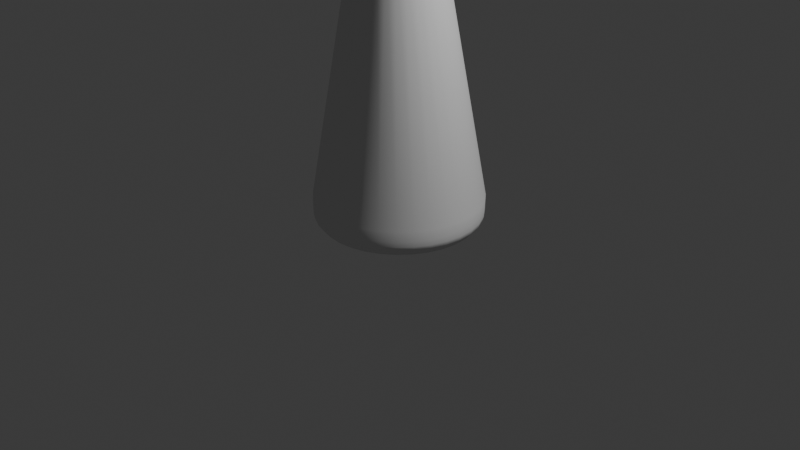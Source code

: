 # Source: roi.blend  (saved by Blender 4.3.32; exported with 4.5.12 LTS)
import bpy
from mathutils import Matrix  # noqa: F401  (used for matrix-valued properties, if any)

bpy.ops.wm.read_factory_settings(use_empty=True)
scene = bpy.context.scene
scene.name = 'Scene'

# ---- collections
col_collection = bpy.data.collections.new('Collection'); scene.collection.children.link(col_collection)

# ---- world
world_world = bpy.data.worlds.new('World'); scene.world = world_world
world_world.use_nodes = True; world_world.node_tree.nodes.clear()
_N = world_world.node_tree.nodes; _L = world_world.node_tree.links
n0 = _N.new('ShaderNodeOutputWorld'); n0.name = 'World Output'; n0.location = (300, 300)
n1 = _N.new('ShaderNodeBackground'); n1.name = 'Background'; n1.location = (10, 300)
n1.inputs[0].default_value = (0.05088, 0.05088, 0.05088, 1.0)
_L.new(n1.outputs[0], n0.inputs[0])
n0.is_active_output = True
world_world.color = (0.05088, 0.05088, 0.05088)
world_world.sun_shadow_jitter_overblur = 0.0

# ---- cameras
cam_camera = bpy.data.cameras.new('Camera')
cam_camera.clip_end = 100.0
cam_camera.ortho_scale = 7.314

# ---- lights
light_light = bpy.data.lights.new('Light', 'POINT')
light_light.energy = 1000.0
light_light.shadow_soft_size = 0.1

# ---- meshes
me_cylinder = bpy.data.meshes.new('Cylinder')
me_cylinder.from_pydata([(1.574e-10, 0.7959, -1.006), (0.1553, 0.7806, -1.006), (0.3046, 0.7353, -1.006), (0.4422, 0.6618, -1.006), (0.5628, 0.5628, -1.006), (0.6618, 0.4422, -1.006), (0.7353, 0.3046, -1.006), (0.7806, 0.1553, -1.006), (0.7959, -1.574e-09, -1.006), (0.7806, -0.1553, -1.006), (0.7353, -0.3046, -1.006), (0.6618, -0.4422, -1.006), (0.5628, -0.5628, -1.006), (0.4422, -0.6618, -1.006), (0.3046, -0.7353, -1.006), (0.1553, -0.7806, -1.006), (1.574e-10, -0.7959, -1.006), (-0.1553, -0.7806, -1.006), (-0.3046, -0.7353, -1.006), (-0.4422, -0.6618, -1.006), (-0.5628, -0.5628, -1.006), (-0.6618, -0.4422, -1.006), (-0.7353, -0.3046, -1.006), (-0.7806, -0.1553, -1.006), (-0.7959, -1.574e-09, -1.006), (-0.7806, 0.1553, -1.006), (-0.7353, 0.3046, -1.006), (-0.6618, 0.4422, -1.006), (-0.5628, 0.5628, -1.006), (-0.4422, 0.6618, -1.006), (-0.3046, 0.7353, -1.006), (-0.1553, 0.7806, -1.006), (3.308e-10, 0.8516, -0.9377), (-0.3314, 0.8, -0.7303), (-0.4811, 0.72, -0.7303), (0.1661, 0.8352, -0.9377), (-0.6123, 0.6123, -0.7303), (0.3259, 0.7868, -0.9377), (-0.72, 0.4811, -0.7303), (0.4731, 0.7081, -0.9377), (-0.8, 0.3314, -0.7303), (0.6022, 0.6022, -0.9377), (-0.8493, 0.1689, -0.7303), (0.7081, 0.4731, -0.9377), (-0.866, -5.851e-10, -0.7303), (0.7868, 0.3259, -0.9377), (-0.8493, -0.1689, -0.7303), (0.8352, 0.1661, -0.9377), (-0.8, -0.3314, -0.7303), (0.8516, -1.361e-09, -0.9377), (-0.72, -0.4811, -0.7303), (0.8352, -0.1661, -0.9377), (-0.6123, -0.6123, -0.7303), (0.7868, -0.3259, -0.9377), (-0.4811, -0.72, -0.7303), (0.7081, -0.4731, -0.9377), (-0.3314, -0.8, -0.7303), (0.6022, -0.6022, -0.9377), (-0.1689, -0.8493, -0.7303), (0.4731, -0.7081, -0.9377), (1.106e-09, -0.866, -0.7303), (0.3259, -0.7868, -0.9377), (0.1689, -0.8493, -0.7303), (0.1661, -0.8352, -0.9377), (0.3314, -0.8, -0.7303), (3.308e-10, -0.8516, -0.9377), (0.4811, -0.72, -0.7303), (-0.1661, -0.8352, -0.9377), (0.6123, -0.6123, -0.7303), (-0.3259, -0.7868, -0.9377), (0.72, -0.4811, -0.7303), (-0.4731, -0.7081, -0.9377), (0.8, -0.3314, -0.7303), (-0.6022, -0.6022, -0.9377), (0.8493, -0.1689, -0.7303), (-0.7081, -0.4731, -0.9377), (0.866, -5.851e-10, -0.7303), (-0.7868, -0.3259, -0.9377), (0.8493, 0.1689, -0.7303), (-0.8352, -0.1661, -0.9377), (0.8, 0.3314, -0.7303), (-0.8516, -1.361e-09, -0.9377), (0.72, 0.4811, -0.7303), (-0.8352, 0.1661, -0.9377), (0.6123, 0.6123, -0.7303), (-0.7868, 0.3259, -0.9377), (0.4811, 0.72, -0.7303), (-0.7081, 0.4731, -0.9377), (0.3314, 0.8, -0.7303), (-0.6022, 0.6022, -0.9377), (0.1689, 0.8493, -0.7303), (-0.4731, 0.7081, -0.9377), (1.106e-09, 0.866, -0.7303), (-0.3259, 0.7868, -0.9377), (-0.1689, 0.8493, -0.7303), (-0.1661, 0.8352, -0.9377), (4.457e-10, 0.8626, -0.8926), (5.826e-10, 0.8635, -0.8387), (0.1685, 0.8469, -0.8387), (0.1683, 0.846, -0.8926), (0.3304, 0.7977, -0.8387), (0.3301, 0.7969, -0.8926), (0.4797, 0.7179, -0.8387), (0.4792, 0.7172, -0.8926), (0.6106, 0.6106, -0.8387), (0.61, 0.61, -0.8926), (0.7179, 0.4797, -0.8387), (0.7172, 0.4792, -0.8926), (0.7977, 0.3304, -0.8387), (0.7969, 0.3301, -0.8926), (0.8469, 0.1685, -0.8387), (0.846, 0.1683, -0.8926), (0.8635, -1.051e-09, -0.8387), (0.8626, -1.219e-09, -0.8926), (0.8469, -0.1685, -0.8387), (0.846, -0.1683, -0.8926), (0.7977, -0.3304, -0.8387), (0.7969, -0.3301, -0.8926), (0.7179, -0.4797, -0.8387), (0.7172, -0.4792, -0.8926), (0.6106, -0.6106, -0.8387), (0.61, -0.61, -0.8926), (0.4797, -0.7179, -0.8387), (0.4792, -0.7172, -0.8926), (0.3304, -0.7977, -0.8387), (0.3301, -0.7969, -0.8926), (0.1685, -0.8469, -0.8387), (0.1683, -0.846, -0.8926), (5.826e-10, -0.8635, -0.8387), (4.457e-10, -0.8626, -0.8926), (-0.1685, -0.8469, -0.8387), (-0.1683, -0.846, -0.8926), (-0.3304, -0.7977, -0.8387), (-0.3301, -0.7969, -0.8926), (-0.4797, -0.7179, -0.8387), (-0.4792, -0.7172, -0.8926), (-0.6106, -0.6106, -0.8387), (-0.61, -0.61, -0.8926), (-0.7179, -0.4797, -0.8387), (-0.7172, -0.4792, -0.8926), (-0.7977, -0.3304, -0.8387), (-0.7969, -0.3301, -0.8926), (-0.8469, -0.1685, -0.8387), (-0.846, -0.1683, -0.8926), (-0.8635, -1.051e-09, -0.8387), (-0.8626, -1.219e-09, -0.8926), (-0.8469, 0.1685, -0.8387), (-0.846, 0.1683, -0.8926), (-0.7977, 0.3304, -0.8387), (-0.7969, 0.3301, -0.8926), (-0.7179, 0.4797, -0.8387), (-0.7172, 0.4792, -0.8926), (-0.6106, 0.6106, -0.8387), (-0.61, 0.61, -0.8926), (-0.4797, 0.7179, -0.8387), (-0.4792, 0.7172, -0.8926), (-0.3304, 0.7977, -0.8387), (-0.3301, 0.7969, -0.8926), (-0.1685, 0.8469, -0.8387), (-0.1683, 0.846, -0.8926), (0.1151, 0.5505, 2.218), (-1.793e-08, 0.5618, 2.218), (0.2258, 0.5169, 2.218), (0.3279, 0.4623, 2.218), (0.4173, 0.3889, 2.218), (0.4907, 0.2995, 2.218), (0.5452, 0.1975, 2.218), (0.5788, 0.08678, 2.218), (0.5901, -0.02835, 2.218), (0.5788, -0.1435, 2.218), (0.5452, -0.2542, 2.218), (0.4907, -0.3562, 2.218), (0.4173, -0.4456, 2.218), (0.3279, -0.519, 2.218), (0.2258, -0.5736, 2.218), (0.1151, -0.6072, 2.218), (-1.793e-08, -0.6185, 2.218), (-0.1151, -0.6072, 2.218), (-0.2258, -0.5736, 2.218), (-0.3279, -0.519, 2.218), (-0.4173, -0.4456, 2.218), (-0.4907, -0.3562, 2.218), (-0.5452, -0.2542, 2.218), (-0.5788, -0.1435, 2.218), (-0.5901, -0.02835, 2.218), (-0.5788, 0.08678, 2.218), (-0.5452, 0.1975, 2.218), (-0.4907, 0.2995, 2.218), (-0.4173, 0.3889, 2.218), (-0.3279, 0.4623, 2.218), (-0.2258, 0.5169, 2.218), (-0.1151, 0.5505, 2.218), (0.1061, 0.5049, 2.103), (0.09183, 0.4333, 1.989), (-5.238e-09, 0.4424, 1.989), (-1.117e-08, 0.5154, 2.103), (0.2081, 0.474, 2.103), (0.1801, 0.4065, 1.989), (0.3021, 0.4237, 2.103), (0.2615, 0.363, 1.989), (0.3845, 0.3561, 2.103), (0.3328, 0.3045, 1.989), (0.4521, 0.2737, 2.103), (0.3914, 0.2332, 1.989), (0.5023, 0.1797, 2.103), (0.4349, 0.1518, 1.989), (0.5333, 0.07772, 2.103), (0.4617, 0.06348, 1.989), (0.5437, -0.02835, 2.103), (0.4707, -0.02835, 1.989), (0.5333, -0.1344, 2.103), (0.4617, -0.1202, 1.989), (0.5023, -0.2364, 2.103), (0.4349, -0.2085, 1.989), (0.4521, -0.3304, 2.103), (0.3914, -0.2899, 1.989), (0.3845, -0.4128, 2.103), (0.3328, -0.3612, 1.989), (0.3021, -0.4804, 2.103), (0.2615, -0.4197, 1.989), (0.2081, -0.5307, 2.103), (0.1801, -0.4632, 1.989), (0.1061, -0.5616, 2.103), (0.09183, -0.49, 1.989), (-1.117e-08, -0.5721, 2.103), (-5.238e-09, -0.4991, 1.989), (-0.1061, -0.5616, 2.103), (-0.09183, -0.49, 1.989), (-0.2081, -0.5307, 2.103), (-0.1801, -0.4632, 1.989), (-0.3021, -0.4804, 2.103), (-0.2615, -0.4197, 1.989), (-0.3845, -0.4128, 2.103), (-0.3328, -0.3612, 1.989), (-0.4521, -0.3304, 2.103), (-0.3914, -0.2899, 1.989), (-0.5023, -0.2364, 2.103), (-0.4349, -0.2085, 1.989), (-0.5333, -0.1344, 2.103), (-0.4617, -0.1202, 1.989), (-0.5437, -0.02835, 2.103), (-0.4707, -0.02835, 1.989), (-0.5333, 0.07772, 2.103), (-0.4617, 0.06348, 1.989), (-0.5023, 0.1797, 2.103), (-0.4349, 0.1518, 1.989), (-0.4521, 0.2737, 2.103), (-0.3914, 0.2332, 1.989), (-0.3845, 0.3561, 2.103), (-0.3328, 0.3045, 1.989), (-0.3021, 0.4237, 2.103), (-0.2615, 0.363, 1.989), (-0.2081, 0.474, 2.103), (-0.1801, 0.4065, 1.989), (-0.1061, 0.5049, 2.103), (-0.09183, 0.4333, 1.989), (-1.919e-09, 0.3802, 1.88), (-3.143e-09, 0.3975, 1.942), (0.08307, 0.3893, 1.942), (0.07962, 0.3724, 1.88), (0.1629, 0.365, 1.942), (0.1562, 0.3492, 1.88), (0.2366, 0.3257, 1.942), (0.2267, 0.3115, 1.88), (0.3011, 0.2727, 1.942), (0.2886, 0.2607, 1.88), (0.354, 0.2082, 1.942), (0.3394, 0.1989, 1.88), (0.3934, 0.1346, 1.942), (0.3771, 0.1283, 1.88), (0.4176, 0.05472, 1.942), (0.4003, 0.05173, 1.88), (0.4258, -0.02835, 1.942), (0.4081, -0.02789, 1.88), (0.4176, -0.1114, 1.942), (0.4003, -0.1075, 1.88), (0.3934, -0.1913, 1.942), (0.3771, -0.1841, 1.88), (0.354, -0.2649, 1.942), (0.3394, -0.2546, 1.88), (0.3011, -0.3294, 1.942), (0.2886, -0.3165, 1.88), (0.2366, -0.3824, 1.942), (0.2268, -0.3673, 1.88), (0.1629, -0.4217, 1.942), (0.1562, -0.405, 1.88), (0.08307, -0.446, 1.942), (0.07963, -0.4282, 1.88), (-3.143e-09, -0.4542, 1.942), (-1.919e-09, -0.436, 1.88), (-0.08307, -0.446, 1.942), (-0.07963, -0.4282, 1.88), (-0.1629, -0.4217, 1.942), (-0.1562, -0.405, 1.88), (-0.2366, -0.3824, 1.942), (-0.2268, -0.3673, 1.88), (-0.3011, -0.3294, 1.942), (-0.2886, -0.3165, 1.88), (-0.354, -0.2649, 1.942), (-0.3394, -0.2546, 1.88), (-0.3934, -0.1913, 1.942), (-0.3771, -0.1841, 1.88), (-0.4176, -0.1114, 1.942), (-0.4003, -0.1075, 1.88), (-0.4258, -0.02835, 1.942), (-0.4081, -0.02789, 1.88), (-0.4176, 0.05472, 1.942), (-0.4003, 0.05173, 1.88), (-0.3934, 0.1346, 1.942), (-0.3771, 0.1283, 1.88), (-0.354, 0.2082, 1.942), (-0.3394, 0.1989, 1.88), (-0.3011, 0.2727, 1.942), (-0.2886, 0.2607, 1.88), (-0.2366, 0.3257, 1.942), (-0.2267, 0.3115, 1.88), (-0.1629, 0.365, 1.942), (-0.1562, 0.3492, 1.88), (-0.08307, 0.3893, 1.942), (-0.07962, 0.3724, 1.88), (0.09272, 0.4378, 2.779), (-4.481e-08, 0.4469, 2.779), (0.1819, 0.4108, 2.779), (0.2641, 0.3668, 2.779), (0.3361, 0.3077, 2.779), (0.3952, 0.2357, 2.779), (0.4391, 0.1535, 2.779), (0.4662, 0.06437, 2.779), (0.4753, -0.02835, 2.779), (0.4662, -0.1211, 2.779), (0.4391, -0.2102, 2.779), (0.3952, -0.2924, 2.779), (0.3361, -0.3644, 2.779), (0.2641, -0.4235, 2.779), (0.1819, -0.4675, 2.779), (0.09272, -0.4945, 2.779), (-4.481e-08, -0.5036, 2.779), (-0.09272, -0.4945, 2.779), (-0.1819, -0.4675, 2.779), (-0.2641, -0.4235, 2.779), (-0.3361, -0.3644, 2.779), (-0.3952, -0.2924, 2.779), (-0.4391, -0.2102, 2.779), (-0.4662, -0.1211, 2.779), (-0.4753, -0.02835, 2.779), (-0.4662, 0.06437, 2.779), (-0.4391, 0.1535, 2.779), (-0.3952, 0.2357, 2.779), (-0.3361, 0.3077, 2.779), (-0.2641, 0.3668, 2.779), (-0.1819, 0.4108, 2.779), (-0.09272, 0.4378, 2.779), (0.1067, 0.5083, 2.666), (0.1151, 0.5505, 2.519), (-3.851e-08, 0.5618, 2.519), (-4.43e-08, 0.5188, 2.666), (0.2094, 0.4771, 2.666), (0.2258, 0.5169, 2.519), (0.304, 0.4266, 2.666), (0.3279, 0.4623, 2.519), (0.3869, 0.3585, 2.666), (0.4173, 0.3889, 2.519), (0.4549, 0.2756, 2.666), (0.4907, 0.2995, 2.519), (0.5055, 0.181, 2.666), (0.5452, 0.1975, 2.519), (0.5366, 0.07839, 2.666), (0.5788, 0.08678, 2.519), (0.5471, -0.02835, 2.666), (0.5901, -0.02835, 2.519), (0.5366, -0.1351, 2.666), (0.5788, -0.1435, 2.519), (0.5055, -0.2377, 2.666), (0.5452, -0.2542, 2.519), (0.4549, -0.3323, 2.666), (0.4907, -0.3562, 2.519), (0.3869, -0.4152, 2.666), (0.4173, -0.4456, 2.519), (0.304, -0.4833, 2.666), (0.3279, -0.519, 2.519), (0.2094, -0.5338, 2.666), (0.2258, -0.5736, 2.519), (0.1067, -0.565, 2.666), (0.1151, -0.6072, 2.519), (-4.43e-08, -0.5755, 2.666), (-3.851e-08, -0.6185, 2.519), (-0.1067, -0.565, 2.666), (-0.1151, -0.6072, 2.519), (-0.2094, -0.5338, 2.666), (-0.2258, -0.5736, 2.519), (-0.304, -0.4833, 2.666), (-0.3279, -0.519, 2.519), (-0.3869, -0.4152, 2.666), (-0.4173, -0.4456, 2.519), (-0.4549, -0.3323, 2.666), (-0.4907, -0.3562, 2.519), (-0.5055, -0.2377, 2.666), (-0.5452, -0.2542, 2.519), (-0.5366, -0.1351, 2.666), (-0.5788, -0.1435, 2.519), (-0.5471, -0.02835, 2.666), (-0.5901, -0.02835, 2.519), (-0.5366, 0.07839, 2.666), (-0.5788, 0.08678, 2.519), (-0.5055, 0.181, 2.666), (-0.5452, 0.1975, 2.519), (-0.4549, 0.2756, 2.666), (-0.4907, 0.2995, 2.519), (-0.3869, 0.3585, 2.666), (-0.4173, 0.3889, 2.519), (-0.304, 0.4266, 2.666), (-0.3279, 0.4623, 2.519), (-0.2094, 0.4771, 2.666), (-0.2258, 0.5169, 2.519), (-0.1067, 0.5083, 2.666), (-0.1151, 0.5505, 2.519), (0.07444, 0.3459, 2.859), (-9.875e-08, 0.3532, 2.859), (0.146, 0.3242, 2.859), (0.212, 0.2889, 2.859), (0.2698, 0.2415, 2.859), (0.3173, 0.1836, 2.859), (0.3525, 0.1177, 2.859), (0.3742, 0.04609, 2.859), (0.3816, -0.02835, 2.859), (0.3742, -0.1028, 2.859), (0.3525, -0.1744, 2.859), (0.3173, -0.2403, 2.859), (0.2698, -0.2982, 2.859), (0.212, -0.3456, 2.859), (0.146, -0.3809, 2.859), (0.07444, -0.4026, 2.859), (-9.875e-08, -0.4099, 2.859), (-0.07444, -0.4026, 2.859), (-0.146, -0.3809, 2.859), (-0.212, -0.3456, 2.859), (-0.2698, -0.2982, 2.859), (-0.3173, -0.2403, 2.859), (-0.3525, -0.1744, 2.859), (-0.3742, -0.1028, 2.859), (-0.3816, -0.02835, 2.859), (-0.3742, 0.04609, 2.859), (-0.3525, 0.1177, 2.859), (-0.3173, 0.1836, 2.859), (-0.2698, 0.2415, 2.859), (-0.212, 0.2889, 2.859), (-0.146, 0.3242, 2.859), (-0.07444, 0.3459, 2.859), (0.09272, 0.4378, 3.098), (-9.875e-08, 0.4469, 2.832), (0.1819, 0.4108, 2.832), (0.2641, 0.3668, 3.098), (0.3361, 0.3077, 2.832), (0.3952, 0.2357, 3.098), (0.4391, 0.1535, 2.832), (0.4662, 0.06437, 3.098), (0.4753, -0.02835, 2.832), (0.4662, -0.1211, 3.098), (0.4391, -0.2102, 2.832), (0.3952, -0.2924, 3.098), (0.3361, -0.3644, 2.832), (0.2641, -0.4235, 3.098), (0.1819, -0.4675, 2.832), (0.09272, -0.4945, 3.098), (-9.875e-08, -0.5036, 2.832), (-0.09272, -0.4945, 3.098), (-0.1819, -0.4675, 2.832), (-0.2641, -0.4235, 3.098), (-0.3361, -0.3644, 2.832), (-0.3952, -0.2924, 3.098), (-0.4391, -0.2102, 2.832), (-0.4662, -0.1211, 3.098), (-0.4753, -0.02835, 2.832), (-0.4662, 0.06437, 3.098), (-0.4391, 0.1535, 2.832), (-0.3952, 0.2357, 3.098), (-0.3361, 0.3077, 2.832), (-0.2641, 0.3668, 3.098), (-0.1819, 0.4108, 2.832), (-0.09272, 0.4378, 3.098)], [], [(99, 101, 37, 35), (39, 41, 4, 3), (41, 43, 5, 4), (43, 45, 6, 5), (45, 47, 7, 6), (47, 49, 8, 7), (49, 51, 9, 8), (51, 53, 10, 9), (53, 55, 11, 10), (55, 57, 12, 11), (57, 59, 13, 12), (59, 61, 14, 13), (61, 63, 15, 14), (63, 65, 16, 15), (65, 67, 17, 16), (67, 69, 18, 17), (69, 71, 19, 18), (71, 73, 20, 19), (73, 75, 21, 20), (75, 77, 22, 21), (77, 79, 23, 22), (79, 81, 24, 23), (81, 83, 25, 24), (83, 85, 26, 25), (85, 87, 27, 26), (87, 89, 28, 27), (89, 91, 29, 28), (91, 93, 30, 29), (93, 95, 31, 30), (37, 39, 3, 2), (35, 37, 2, 1), (257, 318, 255, 194), (101, 103, 39, 37), (103, 105, 41, 39), (105, 107, 43, 41), (107, 109, 45, 43), (109, 111, 47, 45), (111, 113, 49, 47), (113, 115, 51, 49), (115, 117, 53, 51), (117, 119, 55, 53), (119, 121, 57, 55), (121, 123, 59, 57), (123, 125, 61, 59), (125, 127, 63, 61), (127, 129, 65, 63), (129, 131, 67, 65), (131, 133, 69, 67), (133, 135, 71, 69), (135, 137, 73, 71), (137, 139, 75, 73), (139, 141, 77, 75), (141, 143, 79, 77), (143, 145, 81, 79), (145, 147, 83, 81), (147, 149, 85, 83), (149, 151, 87, 85), (151, 153, 89, 87), (153, 155, 91, 89), (155, 157, 93, 91), (157, 159, 95, 93), (156, 33, 94, 158), (32, 35, 1, 0), (0, 1, 2, 3, 4, 5, 6, 7, 8, 9, 10, 11, 12, 13, 14, 15, 16, 17, 18, 19, 20, 21, 22, 23, 24, 25, 26, 27, 28, 29, 30, 31), (260, 258, 193, 197), (262, 260, 197, 199), (264, 262, 199, 201), (266, 264, 201, 203), (268, 266, 203, 205), (270, 268, 205, 207), (272, 270, 207, 209), (274, 272, 209, 211), (276, 274, 211, 213), (278, 276, 213, 215), (280, 278, 215, 217), (282, 280, 217, 219), (284, 282, 219, 221), (286, 284, 221, 223), (288, 286, 223, 225), (290, 288, 225, 227), (292, 290, 227, 229), (294, 292, 229, 231), (296, 294, 231, 233), (298, 296, 233, 235), (300, 298, 235, 237), (302, 300, 237, 239), (304, 302, 239, 241), (306, 304, 241, 243), (308, 306, 243, 245), (310, 308, 245, 247), (312, 310, 247, 249), (314, 312, 249, 251), (316, 314, 251, 253), (318, 316, 253, 255), (96, 99, 35, 32), (95, 32, 0, 31), (97, 98, 99, 96), (98, 100, 101, 99), (100, 102, 103, 101), (102, 104, 105, 103), (104, 106, 107, 105), (106, 108, 109, 107), (108, 110, 111, 109), (110, 112, 113, 111), (112, 114, 115, 113), (114, 116, 117, 115), (116, 118, 119, 117), (118, 120, 121, 119), (120, 122, 123, 121), (122, 124, 125, 123), (124, 126, 127, 125), (126, 128, 129, 127), (128, 130, 131, 129), (130, 132, 133, 131), (132, 134, 135, 133), (134, 136, 137, 135), (136, 138, 139, 137), (138, 140, 141, 139), (140, 142, 143, 141), (142, 144, 145, 143), (144, 146, 147, 145), (146, 148, 149, 147), (148, 150, 151, 149), (150, 152, 153, 151), (152, 154, 155, 153), (154, 156, 157, 155), (156, 158, 159, 157), (158, 97, 96, 159), (159, 96, 32, 95), (154, 34, 33, 156), (152, 36, 34, 154), (150, 38, 36, 152), (148, 40, 38, 150), (146, 42, 40, 148), (144, 44, 42, 146), (142, 46, 44, 144), (140, 48, 46, 142), (138, 50, 48, 140), (136, 52, 50, 138), (134, 54, 52, 136), (132, 56, 54, 134), (130, 58, 56, 132), (128, 60, 58, 130), (126, 62, 60, 128), (124, 64, 62, 126), (122, 66, 64, 124), (120, 68, 66, 122), (118, 70, 68, 120), (116, 72, 70, 118), (114, 74, 72, 116), (112, 76, 74, 114), (110, 78, 76, 112), (108, 80, 78, 110), (106, 82, 80, 108), (104, 84, 82, 106), (102, 86, 84, 104), (100, 88, 86, 102), (98, 90, 88, 100), (158, 94, 92, 97), (97, 92, 90, 98), (390, 388, 338, 339), (364, 362, 325, 326), (392, 390, 339, 340), (366, 364, 326, 327), (360, 358, 323, 324), (394, 392, 340, 341), (368, 366, 327, 328), (396, 394, 341, 342), (370, 368, 328, 329), (398, 396, 342, 343), (372, 370, 329, 330), (400, 398, 343, 344), (374, 372, 330, 331), (402, 400, 344, 345), (376, 374, 331, 332), (404, 402, 345, 346), (378, 376, 332, 333), (406, 404, 346, 347), (380, 378, 333, 334), (408, 406, 347, 348), (382, 380, 334, 335), (410, 408, 348, 349), (384, 382, 335, 336), (160, 161, 354, 353), (412, 410, 349, 350), (386, 384, 336, 337), (195, 254, 191, 161), (414, 412, 350, 351), (388, 386, 337, 338), (362, 360, 324, 325), (92, 256, 259, 90), (200, 198, 163, 164), (254, 252, 190, 191), (228, 226, 177, 178), (202, 200, 164, 165), (230, 228, 178, 179), (204, 202, 165, 166), (198, 196, 162, 163), (232, 230, 179, 180), (206, 204, 166, 167), (234, 232, 180, 181), (208, 206, 167, 168), (236, 234, 181, 182), (210, 208, 168, 169), (238, 236, 182, 183), (212, 210, 169, 170), (240, 238, 183, 184), (214, 212, 170, 171), (242, 240, 184, 185), (216, 214, 171, 172), (244, 242, 185, 186), (218, 216, 172, 173), (246, 244, 186, 187), (220, 218, 173, 174), (248, 246, 187, 188), (222, 220, 174, 175), (358, 356, 322, 323), (250, 248, 188, 189), (224, 222, 175, 176), (252, 250, 189, 190), (226, 224, 176, 177), (90, 259, 261, 88), (192, 195, 161, 160), (88, 261, 263, 86), (86, 263, 265, 84), (84, 265, 267, 82), (82, 267, 269, 80), (80, 269, 271, 78), (78, 271, 273, 76), (76, 273, 275, 74), (74, 275, 277, 72), (72, 277, 279, 70), (70, 279, 281, 68), (68, 281, 283, 66), (66, 283, 285, 64), (64, 285, 287, 62), (62, 287, 289, 60), (60, 289, 291, 58), (58, 291, 293, 56), (56, 293, 295, 54), (54, 295, 297, 52), (52, 297, 299, 50), (50, 299, 301, 48), (48, 301, 303, 46), (46, 303, 305, 44), (44, 305, 307, 42), (42, 307, 309, 40), (40, 309, 311, 38), (38, 311, 313, 36), (36, 313, 315, 34), (34, 315, 317, 33), (33, 317, 319, 94), (94, 319, 256, 92), (356, 352, 320, 322), (193, 194, 195, 192), (197, 193, 192, 196), (199, 197, 196, 198), (201, 199, 198, 200), (203, 201, 200, 202), (205, 203, 202, 204), (207, 205, 204, 206), (209, 207, 206, 208), (211, 209, 208, 210), (213, 211, 210, 212), (215, 213, 212, 214), (217, 215, 214, 216), (219, 217, 216, 218), (221, 219, 218, 220), (223, 221, 220, 222), (225, 223, 222, 224), (227, 225, 224, 226), (229, 227, 226, 228), (231, 229, 228, 230), (233, 231, 230, 232), (235, 233, 232, 234), (237, 235, 234, 236), (239, 237, 236, 238), (241, 239, 238, 240), (243, 241, 240, 242), (245, 243, 242, 244), (247, 245, 244, 246), (249, 247, 246, 248), (251, 249, 248, 250), (253, 251, 250, 252), (255, 253, 252, 254), (194, 255, 254, 195), (196, 192, 160, 162), (259, 256, 257, 258), (261, 259, 258, 260), (263, 261, 260, 262), (265, 263, 262, 264), (267, 265, 264, 266), (269, 267, 266, 268), (271, 269, 268, 270), (273, 271, 270, 272), (275, 273, 272, 274), (277, 275, 274, 276), (279, 277, 276, 278), (281, 279, 278, 280), (283, 281, 280, 282), (285, 283, 282, 284), (287, 285, 284, 286), (289, 287, 286, 288), (291, 289, 288, 290), (293, 291, 290, 292), (295, 293, 292, 294), (297, 295, 294, 296), (299, 297, 296, 298), (301, 299, 298, 300), (303, 301, 300, 302), (305, 303, 302, 304), (307, 305, 304, 306), (309, 307, 306, 308), (311, 309, 308, 310), (313, 311, 310, 312), (315, 313, 312, 314), (317, 315, 314, 316), (319, 317, 316, 318), (256, 319, 318, 257), (258, 257, 194, 193), (162, 160, 353, 357), (188, 187, 407, 409), (175, 174, 381, 383), (355, 414, 351, 321), (189, 188, 409, 411), (176, 175, 383, 385), (163, 162, 357, 359), (190, 189, 411, 413), (177, 176, 385, 387), (164, 163, 359, 361), (191, 190, 413, 415), (178, 177, 387, 389), (165, 164, 361, 363), (161, 191, 415, 354), (179, 178, 389, 391), (166, 165, 363, 365), (180, 179, 391, 393), (167, 166, 365, 367), (181, 180, 393, 395), (168, 167, 367, 369), (182, 181, 395, 397), (169, 168, 369, 371), (183, 182, 397, 399), (170, 169, 371, 373), (184, 183, 399, 401), (171, 170, 373, 375), (185, 184, 401, 403), (172, 171, 375, 377), (186, 185, 403, 405), (173, 172, 377, 379), (187, 186, 405, 407), (174, 173, 379, 381), (353, 354, 355, 352), (357, 353, 352, 356), (359, 357, 356, 358), (361, 359, 358, 360), (363, 361, 360, 362), (365, 363, 362, 364), (367, 365, 364, 366), (369, 367, 366, 368), (371, 369, 368, 370), (373, 371, 370, 372), (375, 373, 372, 374), (377, 375, 374, 376), (379, 377, 376, 378), (381, 379, 378, 380), (383, 381, 380, 382), (385, 383, 382, 384), (387, 385, 384, 386), (389, 387, 386, 388), (391, 389, 388, 390), (393, 391, 390, 392), (395, 393, 392, 394), (397, 395, 394, 396), (399, 397, 396, 398), (401, 399, 398, 400), (403, 401, 400, 402), (405, 403, 402, 404), (407, 405, 404, 406), (409, 407, 406, 408), (411, 409, 408, 410), (413, 411, 410, 412), (415, 413, 412, 414), (354, 415, 414, 355), (352, 355, 321, 320), (343, 342, 470, 471), (416, 417, 447, 446, 445, 444, 443, 442, 441, 440, 439, 438, 437, 436, 435, 434, 433, 432, 431, 430, 429, 428, 427, 426, 425, 424, 423, 422, 421, 420, 419, 418), (330, 329, 457, 458), (344, 343, 471, 472), (331, 330, 458, 459), (345, 344, 472, 473), (332, 331, 459, 460), (346, 345, 473, 474), (333, 332, 460, 461), (347, 346, 474, 475), (334, 333, 461, 462), (320, 321, 449, 448), (348, 347, 475, 476), (335, 334, 462, 463), (322, 320, 448, 450), (349, 348, 476, 477), (336, 335, 463, 464), (323, 322, 450, 451), (350, 349, 477, 478), (337, 336, 464, 465), (324, 323, 451, 452), (351, 350, 478, 479), (338, 337, 465, 466), (325, 324, 452, 453), (321, 351, 479, 449), (339, 338, 466, 467), (326, 325, 453, 454), (340, 339, 467, 468), (327, 326, 454, 455), (341, 340, 468, 469), (328, 327, 455, 456), (342, 341, 469, 470), (329, 328, 456, 457), (417, 416, 448, 449), (416, 418, 450, 448), (418, 419, 451, 450), (419, 420, 452, 451), (420, 421, 453, 452), (421, 422, 454, 453), (422, 423, 455, 454), (423, 424, 456, 455), (424, 425, 457, 456), (425, 426, 458, 457), (426, 427, 459, 458), (427, 428, 460, 459), (428, 429, 461, 460), (429, 430, 462, 461), (430, 431, 463, 462), (431, 432, 464, 463), (432, 433, 465, 464), (433, 434, 466, 465), (434, 435, 467, 466), (435, 436, 468, 467), (436, 437, 469, 468), (437, 438, 470, 469), (438, 439, 471, 470), (439, 440, 472, 471), (440, 441, 473, 472), (441, 442, 474, 473), (442, 443, 475, 474), (443, 444, 476, 475), (444, 445, 477, 476), (445, 446, 478, 477), (446, 447, 479, 478), (447, 417, 449, 479)])
me_cylinder.polygons.foreach_set('use_smooth', [True] * 450)
_uv = me_cylinder.uv_layers.new(name='UVMap')
_uv.uv.foreach_set('vector', [0.7968, 0.482, 0.84, 0.4689, 0.8381, 0.4638, 0.7955, 0.4767, 0.8788, 0.4421, 0.9132, 0.4138, 0.9003, 0.4003, 0.8681, 0.4268, 0.9138, 0.4132, 0.9421, 0.3788, 0.9268, 0.3681, 0.9003, 0.4003, 0.9425, 0.3782, 0.9635, 0.3388, 0.9464, 0.3313, 0.9268, 0.3681, 0.9638, 0.3381, 0.9767, 0.2955, 0.9585, 0.2915, 0.9464, 0.3313, 0.9769, 0.2947, 0.9812, 0.2504, 0.9626, 0.25, 0.9585, 0.2915, 0.9812, 0.2496, 0.9769, 0.2053, 0.9585, 0.2085, 0.9626, 0.25, 0.9767, 0.2045, 0.9638, 0.1619, 0.9464, 0.1687, 0.9585, 0.2085, 0.9635, 0.1612, 0.9425, 0.1218, 0.9268, 0.1319, 0.9464, 0.1687, 0.9421, 0.1212, 0.9138, 0.08676, 0.9003, 0.09969, 0.9268, 0.1319, 0.9132, 0.08623, 0.8788, 0.05794, 0.8681, 0.07325, 0.9003, 0.09969, 0.8782, 0.05753, 0.8388, 0.03651, 0.8313, 0.0536, 0.8681, 0.07325, 0.8381, 0.03622, 0.7955, 0.02328, 0.7915, 0.04151, 0.8313, 0.0536, 0.7947, 0.02314, 0.7504, 0.01877, 0.75, 0.03742, 0.7915, 0.04151, 0.7496, 0.01877, 0.7053, 0.02314, 0.7085, 0.04151, 0.75, 0.03742, 0.7045, 0.02328, 0.6619, 0.03622, 0.6687, 0.0536, 0.7085, 0.04151, 0.6612, 0.03651, 0.6218, 0.05753, 0.6319, 0.07325, 0.6687, 0.0536, 0.6212, 0.05794, 0.5868, 0.08623, 0.5997, 0.09969, 0.6319, 0.07325, 0.5862, 0.08676, 0.5579, 0.1212, 0.5732, 0.1319, 0.5997, 0.09969, 0.5575, 0.1218, 0.5365, 0.1612, 0.5536, 0.1687, 0.5732, 0.1319, 0.5362, 0.1619, 0.5233, 0.2045, 0.5415, 0.2085, 0.5536, 0.1687, 0.5231, 0.2053, 0.5188, 0.2496, 0.5374, 0.25, 0.5415, 0.2085, 0.5188, 0.2504, 0.5231, 0.2947, 0.5415, 0.2915, 0.5374, 0.25, 0.5233, 0.2955, 0.5362, 0.3381, 0.5536, 0.3313, 0.5415, 0.2915, 0.5365, 0.3388, 0.5575, 0.3782, 0.5732, 0.3681, 0.5536, 0.3313, 0.5579, 0.3788, 0.5862, 0.4132, 0.5997, 0.4003, 0.5732, 0.3681, 0.5868, 0.4138, 0.6212, 0.4421, 0.6319, 0.4268, 0.5997, 0.4003, 0.6218, 0.4425, 0.6612, 0.4635, 0.6687, 0.4464, 0.6319, 0.4268, 0.6619, 0.4638, 0.7045, 0.4767, 0.7085, 0.4585, 0.6687, 0.4464, 0.8388, 0.4635, 0.8782, 0.4425, 0.8681, 0.4268, 0.8313, 0.4464, 0.7955, 0.4767, 0.8381, 0.4638, 0.8313, 0.4464, 0.7915, 0.4585, 0.0, 1.0, 0.03125, 1.0, 0.03125, 1.0, 0.0, 1.0, 0.8411, 0.4684, 0.881, 0.4471, 0.8782, 0.4425, 0.8388, 0.4635, 0.882, 0.4465, 0.9169, 0.4178, 0.9132, 0.4138, 0.8788, 0.4421, 0.9178, 0.4169, 0.9465, 0.382, 0.9421, 0.3788, 0.9138, 0.4132, 0.9471, 0.381, 0.9684, 0.3411, 0.9635, 0.3388, 0.9425, 0.3782, 0.9689, 0.34, 0.982, 0.2968, 0.9767, 0.2955, 0.9638, 0.3381, 0.9823, 0.2956, 0.9867, 0.2506, 0.9812, 0.2504, 0.9769, 0.2947, 0.9867, 0.2494, 0.9823, 0.2044, 0.9769, 0.2053, 0.9812, 0.2496, 0.982, 0.2032, 0.9689, 0.16, 0.9638, 0.1619, 0.9767, 0.2045, 0.9684, 0.1589, 0.9471, 0.119, 0.9425, 0.1218, 0.9635, 0.1612, 0.9465, 0.118, 0.9178, 0.08308, 0.9138, 0.08676, 0.9421, 0.1212, 0.9169, 0.0822, 0.882, 0.05355, 0.8788, 0.05794, 0.9132, 0.08623, 0.881, 0.05286, 0.8411, 0.03157, 0.8388, 0.03651, 0.8782, 0.05753, 0.84, 0.03109, 0.7968, 0.01798, 0.7955, 0.02328, 0.8381, 0.03622, 0.7956, 0.01774, 0.7506, 0.01331, 0.7504, 0.01877, 0.7947, 0.02314, 0.7494, 0.01331, 0.7044, 0.01774, 0.7053, 0.02314, 0.7496, 0.01877, 0.7032, 0.01798, 0.66, 0.03109, 0.6619, 0.03622, 0.7045, 0.02328, 0.6589, 0.03157, 0.619, 0.05286, 0.6218, 0.05753, 0.6612, 0.03651, 0.618, 0.05355, 0.5831, 0.0822, 0.5868, 0.08623, 0.6212, 0.05794, 0.5822, 0.08308, 0.5535, 0.118, 0.5579, 0.1212, 0.5862, 0.08676, 0.5529, 0.119, 0.5316, 0.1589, 0.5365, 0.1612, 0.5575, 0.1218, 0.5311, 0.16, 0.518, 0.2032, 0.5233, 0.2045, 0.5362, 0.1619, 0.5177, 0.2044, 0.5133, 0.2494, 0.5188, 0.2496, 0.5231, 0.2053, 0.5133, 0.2506, 0.5177, 0.2956, 0.5231, 0.2947, 0.5188, 0.2504, 0.518, 0.2968, 0.5311, 0.34, 0.5362, 0.3381, 0.5233, 0.2955, 0.5316, 0.3411, 0.5529, 0.381, 0.5575, 0.3782, 0.5365, 0.3388, 0.5535, 0.382, 0.5822, 0.4169, 0.5862, 0.4132, 0.5579, 0.3788, 0.5831, 0.4178, 0.618, 0.4465, 0.6212, 0.4421, 0.5868, 0.4138, 0.619, 0.4471, 0.6589, 0.4684, 0.6612, 0.4635, 0.6218, 0.4425, 0.66, 0.4689, 0.7032, 0.482, 0.7045, 0.4767, 0.6619, 0.4638, 0.0625, 0.5465, 0.0625, 0.5767, 0.03125, 0.5767, 0.03125, 0.5465, 0.7504, 0.4812, 0.7947, 0.4769, 0.7915, 0.4585, 0.75, 0.4626, 0.75, 0.4626, 0.7915, 0.4585, 0.8313, 0.4464, 0.8681, 0.4268, 0.9003, 0.4003, 0.9268, 0.3681, 0.9464, 0.3313, 0.9585, 0.2915, 0.9626, 0.25, 0.9585, 0.2085, 0.9464, 0.1687, 0.9268, 0.1319, 0.9003, 0.09969, 0.8681, 0.07325, 0.8313, 0.0536, 0.7915, 0.04151, 0.75, 0.03742, 0.7085, 0.04151, 0.6687, 0.0536, 0.6319, 0.07325, 0.5997, 0.09969, 0.5732, 0.1319, 0.5536, 0.1687, 0.5415, 0.2085, 0.5374, 0.25, 0.5415, 0.2915, 0.5536, 0.3313, 0.5732, 0.3681, 0.5997, 0.4003, 0.6319, 0.4268, 0.6687, 0.4464, 0.7085, 0.4585, 0.9375, 1.0, 0.9688, 1.0, 0.9688, 1.0, 0.9375, 1.0, 0.9062, 1.0, 0.9375, 1.0, 0.9375, 1.0, 0.9062, 1.0, 0.875, 1.0, 0.9062, 1.0, 0.9062, 1.0, 0.875, 1.0, 0.8438, 1.0, 0.875, 1.0, 0.875, 1.0, 0.8438, 1.0, 0.8125, 1.0, 0.8438, 1.0, 0.8438, 1.0, 0.8125, 1.0, 0.7812, 1.0, 0.8125, 1.0, 0.8125, 1.0, 0.7812, 1.0, 0.75, 1.0, 0.7812, 1.0, 0.7812, 1.0, 0.75, 1.0, 0.7188, 1.0, 0.75, 1.0, 0.75, 1.0, 0.7188, 1.0, 0.6875, 1.0, 0.7188, 1.0, 0.7188, 1.0, 0.6875, 1.0, 0.6562, 1.0, 0.6875, 1.0, 0.6875, 1.0, 0.6562, 1.0, 0.625, 1.0, 0.6562, 1.0, 0.6562, 1.0, 0.625, 1.0, 0.5938, 1.0, 0.625, 1.0, 0.625, 1.0, 0.5938, 1.0, 0.5625, 1.0, 0.5938, 1.0, 0.5938, 1.0, 0.5625, 1.0, 0.5312, 1.0, 0.5625, 1.0, 0.5625, 1.0, 0.5312, 1.0, 0.5, 1.0, 0.5312, 1.0, 0.5312, 1.0, 0.5, 1.0, 0.4688, 1.0, 0.5, 1.0, 0.5, 1.0, 0.4688, 1.0, 0.4375, 1.0, 0.4688, 1.0, 0.4688, 1.0, 0.4375, 1.0, 0.4062, 1.0, 0.4375, 1.0, 0.4375, 1.0, 0.4062, 1.0, 0.375, 1.0, 0.4062, 1.0, 0.4062, 1.0, 0.375, 1.0, 0.3438, 1.0, 0.375, 1.0, 0.375, 1.0, 0.3438, 1.0, 0.3125, 1.0, 0.3438, 1.0, 0.3438, 1.0, 0.3125, 1.0, 0.2812, 1.0, 0.3125, 1.0, 0.3125, 1.0, 0.2812, 1.0, 0.25, 1.0, 0.2812, 1.0, 0.2812, 1.0, 0.25, 1.0, 0.2188, 1.0, 0.25, 1.0, 0.25, 1.0, 0.2188, 1.0, 0.1875, 1.0, 0.2188, 1.0, 0.2188, 1.0, 0.1875, 1.0, 0.1562, 1.0, 0.1875, 1.0, 0.1875, 1.0, 0.1562, 1.0, 0.125, 1.0, 0.1562, 1.0, 0.1562, 1.0, 0.125, 1.0, 0.09375, 1.0, 0.125, 1.0, 0.125, 1.0, 0.09375, 1.0, 0.0625, 1.0, 0.09375, 1.0, 0.09375, 1.0, 0.0625, 1.0, 0.03125, 1.0, 0.0625, 1.0, 0.0625, 1.0, 0.03125, 1.0, 0.7506, 0.4867, 0.7956, 0.4823, 0.7947, 0.4769, 0.7504, 0.4812, 0.7053, 0.4769, 0.7496, 0.4812, 0.75, 0.4626, 0.7085, 0.4585, 0.7509, 0.4899, 0.7959, 0.4855, 0.7956, 0.4823, 0.7506, 0.4867, 0.7977, 0.4851, 0.841, 0.472, 0.84, 0.4689, 0.7968, 0.482, 0.8427, 0.4713, 0.8825, 0.45, 0.881, 0.4471, 0.8411, 0.4684, 0.884, 0.449, 0.919, 0.4203, 0.9169, 0.4178, 0.882, 0.4465, 0.9203, 0.419, 0.949, 0.384, 0.9465, 0.382, 0.9178, 0.4169, 0.95, 0.3825, 0.9713, 0.3427, 0.9684, 0.3411, 0.9471, 0.381, 0.972, 0.341, 0.9851, 0.2977, 0.982, 0.2968, 0.9689, 0.34, 0.9855, 0.2959, 0.9899, 0.2509, 0.9867, 0.2506, 0.9823, 0.2956, 0.9899, 0.2491, 0.9855, 0.2041, 0.9823, 0.2044, 0.9867, 0.2494, 0.9851, 0.2023, 0.972, 0.159, 0.9689, 0.16, 0.982, 0.2032, 0.9713, 0.1573, 0.95, 0.1175, 0.9471, 0.119, 0.9684, 0.1589, 0.949, 0.116, 0.9203, 0.08101, 0.9178, 0.08308, 0.9465, 0.118, 0.919, 0.07971, 0.884, 0.05103, 0.882, 0.05355, 0.9169, 0.0822, 0.8825, 0.05001, 0.8427, 0.0287, 0.8411, 0.03157, 0.881, 0.05286, 0.841, 0.028, 0.7977, 0.01488, 0.7968, 0.01798, 0.84, 0.03109, 0.7959, 0.01452, 0.7509, 0.01009, 0.7506, 0.01331, 0.7956, 0.01774, 0.7491, 0.01009, 0.7041, 0.01452, 0.7044, 0.01774, 0.7494, 0.01331, 0.7023, 0.01488, 0.659, 0.028, 0.66, 0.03109, 0.7032, 0.01798, 0.6573, 0.0287, 0.6175, 0.05001, 0.619, 0.05286, 0.6589, 0.03157, 0.616, 0.05103, 0.581, 0.07971, 0.5831, 0.0822, 0.618, 0.05355, 0.5797, 0.08101, 0.551, 0.116, 0.5535, 0.118, 0.5822, 0.08308, 0.55, 0.1175, 0.5287, 0.1573, 0.5316, 0.1589, 0.5529, 0.119, 0.528, 0.159, 0.5149, 0.2023, 0.518, 0.2032, 0.5311, 0.16, 0.5145, 0.2041, 0.5101, 0.2491, 0.5133, 0.2494, 0.5177, 0.2044, 0.5101, 0.2509, 0.5145, 0.2959, 0.5177, 0.2956, 0.5133, 0.2506, 0.5149, 0.2977, 0.528, 0.341, 0.5311, 0.34, 0.518, 0.2968, 0.5287, 0.3427, 0.55, 0.3825, 0.5529, 0.381, 0.5316, 0.3411, 0.551, 0.384, 0.5797, 0.419, 0.5822, 0.4169, 0.5535, 0.382, 0.581, 0.4203, 0.616, 0.449, 0.618, 0.4465, 0.5831, 0.4178, 0.6175, 0.45, 0.6573, 0.4713, 0.6589, 0.4684, 0.619, 0.4471, 0.659, 0.472, 0.7023, 0.4851, 0.7032, 0.482, 0.66, 0.4689, 0.7041, 0.4855, 0.7491, 0.4899, 0.7494, 0.4867, 0.7044, 0.4823, 0.7044, 0.4823, 0.7494, 0.4867, 0.7496, 0.4812, 0.7053, 0.4769, 0.09375, 0.5465, 0.09375, 0.5767, 0.0625, 0.5767, 0.0625, 0.5465, 0.125, 0.5465, 0.125, 0.5767, 0.09375, 0.5767, 0.09375, 0.5465, 0.1562, 0.5465, 0.1562, 0.5767, 0.125, 0.5767, 0.125, 0.5465, 0.1875, 0.5465, 0.1875, 0.5767, 0.1562, 0.5767, 0.1562, 0.5465, 0.2188, 0.5465, 0.2188, 0.5767, 0.1875, 0.5767, 0.1875, 0.5465, 0.25, 0.5465, 0.25, 0.5767, 0.2188, 0.5767, 0.2188, 0.5465, 0.2812, 0.5465, 0.2812, 0.5767, 0.25, 0.5767, 0.25, 0.5465, 0.3125, 0.5465, 0.3125, 0.5767, 0.2812, 0.5767, 0.2812, 0.5465, 0.3438, 0.5465, 0.3438, 0.5767, 0.3125, 0.5767, 0.3125, 0.5465, 0.375, 0.5465, 0.375, 0.5767, 0.3438, 0.5767, 0.3438, 0.5465, 0.4062, 0.5465, 0.4062, 0.5767, 0.375, 0.5767, 0.375, 0.5465, 0.4375, 0.5465, 0.4375, 0.5767, 0.4062, 0.5767, 0.4062, 0.5465, 0.4688, 0.5465, 0.4688, 0.5767, 0.4375, 0.5767, 0.4375, 0.5465, 0.5, 0.5465, 0.5, 0.5767, 0.4688, 0.5767, 0.4688, 0.5465, 0.5312, 0.5465, 0.5312, 0.5767, 0.5, 0.5767, 0.5, 0.5465, 0.5625, 0.5465, 0.5625, 0.5767, 0.5312, 0.5767, 0.5312, 0.5465, 0.5938, 0.5465, 0.5937, 0.5767, 0.5625, 0.5767, 0.5625, 0.5465, 0.625, 0.5465, 0.625, 0.5767, 0.5937, 0.5767, 0.5938, 0.5465, 0.6562, 0.5465, 0.6562, 0.5767, 0.625, 0.5767, 0.625, 0.5465, 0.6875, 0.5465, 0.6875, 0.5767, 0.6562, 0.5767, 0.6562, 0.5465, 0.7188, 0.5465, 0.7188, 0.5767, 0.6875, 0.5767, 0.6875, 0.5465, 0.75, 0.5465, 0.75, 0.5767, 0.7188, 0.5767, 0.7188, 0.5465, 0.7812, 0.5465, 0.7812, 0.5767, 0.75, 0.5767, 0.75, 0.5465, 0.8125, 0.5465, 0.8125, 0.5767, 0.7812, 0.5767, 0.7812, 0.5465, 0.8438, 0.5465, 0.8438, 0.5767, 0.8125, 0.5767, 0.8125, 0.5465, 0.875, 0.5465, 0.875, 0.5767, 0.8438, 0.5767, 0.8438, 0.5465, 0.9062, 0.5465, 0.9062, 0.5767, 0.875, 0.5767, 0.875, 0.5465, 0.9375, 0.5465, 0.9375, 0.5767, 0.9062, 0.5767, 0.9062, 0.5465, 0.9688, 0.5465, 0.9688, 0.5767, 0.9375, 0.5767, 0.9375, 0.5465, 0.03125, 0.5465, 0.03125, 0.5767, 0.0, 0.5767, 0.0, 0.5465, 1.0, 0.5465, 1.0, 0.5767, 0.9688, 0.5767, 0.9688, 0.5465, 0.4062, 1.0, 0.4375, 1.0, 0.4375, 1.0, 0.4062, 1.0, 0.8125, 1.0, 0.8438, 1.0, 0.8438, 1.0, 0.8125, 1.0, 0.375, 1.0, 0.4062, 1.0, 0.4062, 1.0, 0.375, 1.0, 0.7812, 1.0, 0.8125, 1.0, 0.8125, 1.0, 0.7812, 1.0, 0.875, 1.0, 0.9062, 1.0, 0.9062, 1.0, 0.875, 1.0, 0.3438, 1.0, 0.375, 1.0, 0.375, 1.0, 0.3438, 1.0, 0.75, 1.0, 0.7812, 1.0, 0.7812, 1.0, 0.75, 1.0, 0.3125, 1.0, 0.3438, 1.0, 0.3438, 1.0, 0.3125, 1.0, 0.7188, 1.0, 0.75, 1.0, 0.75, 1.0, 0.7188, 1.0, 0.2812, 1.0, 0.3125, 1.0, 0.3125, 1.0, 0.2812, 1.0, 0.6875, 1.0, 0.7188, 1.0, 0.7188, 1.0, 0.6875, 1.0, 0.25, 1.0, 0.2812, 1.0, 0.2812, 1.0, 0.25, 1.0, 0.6562, 1.0, 0.6875, 1.0, 0.6875, 1.0, 0.6562, 1.0, 0.2188, 1.0, 0.25, 1.0, 0.25, 1.0, 0.2188, 1.0, 0.625, 1.0, 0.6562, 1.0, 0.6562, 1.0, 0.625, 1.0, 0.1875, 1.0, 0.2188, 1.0, 0.2188, 1.0, 0.1875, 1.0, 0.5938, 1.0, 0.625, 1.0, 0.625, 1.0, 0.5938, 1.0, 0.1562, 1.0, 0.1875, 1.0, 0.1875, 1.0, 0.1562, 1.0, 0.5625, 1.0, 0.5938, 1.0, 0.5938, 1.0, 0.5625, 1.0, 0.125, 1.0, 0.1562, 1.0, 0.1562, 1.0, 0.125, 1.0, 0.5312, 1.0, 0.5625, 1.0, 0.5625, 1.0, 0.5312, 1.0, 0.09375, 1.0, 0.125, 1.0, 0.125, 1.0, 0.09375, 1.0, 0.5, 1.0, 0.5312, 1.0, 0.5312, 1.0, 0.5, 1.0, 0.9688, 1.0, 1.0, 1.0, 1.0, 1.0, 0.9688, 1.0, 0.0625, 1.0, 0.09375, 1.0, 0.09375, 1.0, 0.0625, 1.0, 0.4688, 1.0, 0.5, 1.0, 0.5, 1.0, 0.4688, 1.0, 0.0, 1.0, 0.03125, 1.0, 0.03125, 1.0, 0.0, 1.0, 0.03125, 1.0, 0.0625, 1.0, 0.0625, 1.0, 0.03125, 1.0, 0.4375, 1.0, 0.4688, 1.0, 0.4688, 1.0, 0.4375, 1.0, 0.8438, 1.0, 0.875, 1.0, 0.875, 1.0, 0.8438, 1.0, 1.0, 0.5767, 1.0, 0.9932, 0.9687, 0.9932, 0.9688, 0.5767, 0.875, 1.0, 0.9062, 1.0, 0.9063, 1.0, 0.875, 1.0, 0.03125, 1.0, 0.0625, 1.0, 0.0625, 1.0, 0.03125, 1.0, 0.4375, 1.0, 0.4688, 1.0, 0.4688, 1.0, 0.4375, 1.0, 0.8438, 1.0, 0.875, 1.0, 0.875, 1.0, 0.8438, 1.0, 0.4062, 1.0, 0.4375, 1.0, 0.4375, 1.0, 0.4062, 1.0, 0.8125, 1.0, 0.8438, 1.0, 0.8438, 1.0, 0.8125, 1.0, 0.9062, 1.0, 0.9375, 1.0, 0.9375, 1.0, 0.9062, 1.0, 0.375, 1.0, 0.4063, 1.0, 0.4063, 1.0, 0.375, 1.0, 0.7812, 1.0, 0.8125, 1.0, 0.8125, 1.0, 0.7812, 1.0, 0.3438, 1.0, 0.375, 1.0, 0.375, 1.0, 0.3438, 1.0, 0.75, 1.0, 0.7812, 1.0, 0.7813, 1.0, 0.75, 1.0, 0.3125, 1.0, 0.3438, 1.0, 0.3438, 1.0, 0.3125, 1.0, 0.7188, 1.0, 0.75, 1.0, 0.75, 1.0, 0.7188, 1.0, 0.2812, 1.0, 0.3125, 1.0, 0.3125, 1.0, 0.2812, 1.0, 0.6875, 1.0, 0.7188, 1.0, 0.7188, 1.0, 0.6875, 1.0, 0.25, 1.0, 0.2812, 1.0, 0.2812, 1.0, 0.25, 1.0, 0.6562, 1.0, 0.6875, 1.0, 0.6875, 1.0, 0.6562, 1.0, 0.2188, 1.0, 0.25, 1.0, 0.25, 1.0, 0.2188, 1.0, 0.625, 1.0, 0.6562, 1.0, 0.6562, 1.0, 0.625, 1.0, 0.1875, 1.0, 0.2188, 1.0, 0.2188, 1.0, 0.1875, 1.0, 0.5938, 1.0, 0.625, 1.0, 0.625, 1.0, 0.5938, 1.0, 0.1562, 1.0, 0.1875, 1.0, 0.1875, 1.0, 0.1562, 1.0, 0.5625, 1.0, 0.5938, 1.0, 0.5938, 1.0, 0.5625, 1.0, 0.125, 1.0, 0.1562, 1.0, 0.1562, 1.0, 0.125, 1.0, 0.5312, 1.0, 0.5625, 1.0, 0.5625, 1.0, 0.5312, 1.0, 0.9062, 1.0, 0.9375, 1.0, 0.9375, 1.0, 0.9062, 1.0, 0.09375, 1.0, 0.125, 1.0, 0.125, 1.0, 0.09375, 1.0, 0.5, 1.0, 0.5312, 1.0, 0.5312, 1.0, 0.5, 1.0, 0.0625, 1.0, 0.09375, 1.0, 0.09375, 1.0, 0.0625, 1.0, 0.4688, 1.0, 0.5, 1.0, 0.5, 1.0, 0.4688, 1.0, 0.9688, 0.5767, 0.9688, 0.9932, 0.9375, 0.9932, 0.9375, 0.5767, 0.9688, 1.0, 1.0, 1.0, 1.0, 1.0, 0.9688, 1.0, 0.9375, 0.5767, 0.9375, 0.9932, 0.9062, 0.9932, 0.9062, 0.5767, 0.9062, 0.5767, 0.9062, 0.9932, 0.875, 0.9932, 0.875, 0.5767, 0.875, 0.5767, 0.875, 0.9932, 0.8438, 0.9932, 0.8438, 0.5767, 0.8438, 0.5767, 0.8438, 0.9932, 0.8125, 0.9932, 0.8125, 0.5767, 0.8125, 0.5767, 0.8125, 0.9932, 0.7812, 0.9932, 0.7812, 0.5767, 0.7812, 0.5767, 0.7812, 0.9932, 0.75, 0.9932, 0.75, 0.5767, 0.75, 0.5767, 0.75, 0.9932, 0.7188, 0.9932, 0.7188, 0.5767, 0.7188, 0.5767, 0.7188, 0.9932, 0.6875, 0.9932, 0.6875, 0.5767, 0.6875, 0.5767, 0.6875, 0.9932, 0.6562, 0.9932, 0.6562, 0.5767, 0.6562, 0.5767, 0.6562, 0.9932, 0.625, 0.9932, 0.625, 0.5767, 0.625, 0.5767, 0.625, 0.9932, 0.5938, 0.9932, 0.5937, 0.5767, 0.5937, 0.5767, 0.5938, 0.9932, 0.5625, 0.9931, 0.5625, 0.5767, 0.5625, 0.5767, 0.5625, 0.9931, 0.5312, 0.9931, 0.5312, 0.5767, 0.5312, 0.5767, 0.5312, 0.9931, 0.5, 0.9931, 0.5, 0.5767, 0.5, 0.5767, 0.5, 0.9931, 0.4688, 0.9931, 0.4688, 0.5767, 0.4688, 0.5767, 0.4688, 0.9931, 0.4375, 0.9931, 0.4375, 0.5767, 0.4375, 0.5767, 0.4375, 0.9932, 0.4062, 0.9932, 0.4062, 0.5767, 0.4062, 0.5767, 0.4062, 0.9932, 0.375, 0.9932, 0.375, 0.5767, 0.375, 0.5767, 0.375, 0.9932, 0.3438, 0.9932, 0.3438, 0.5767, 0.3438, 0.5767, 0.3438, 0.9932, 0.3125, 0.9932, 0.3125, 0.5767, 0.3125, 0.5767, 0.3125, 0.9932, 0.2812, 0.9932, 0.2812, 0.5767, 0.2812, 0.5767, 0.2812, 0.9932, 0.25, 0.9932, 0.25, 0.5767, 0.25, 0.5767, 0.25, 0.9932, 0.2188, 0.9932, 0.2188, 0.5767, 0.2188, 0.5767, 0.2188, 0.9932, 0.1875, 0.9932, 0.1875, 0.5767, 0.1875, 0.5767, 0.1875, 0.9932, 0.1562, 0.9932, 0.1562, 0.5767, 0.1562, 0.5767, 0.1562, 0.9932, 0.125, 0.9932, 0.125, 0.5767, 0.125, 0.5767, 0.125, 0.9932, 0.09375, 0.9932, 0.09375, 0.5767, 0.09375, 0.5767, 0.09375, 0.9932, 0.0625, 0.9932, 0.0625, 0.5767, 0.0625, 0.5767, 0.0625, 0.9932, 0.03125, 0.9932, 0.03125, 0.5767, 0.03125, 0.5767, 0.03125, 0.9932, 0.0, 0.9932, 0.0, 0.5767, 0.9375, 1.0, 0.9688, 1.0, 0.9688, 1.0, 0.9375, 1.0, 0.9688, 1.0, 1.0, 1.0, 1.0, 1.0, 0.9688, 1.0, 0.9375, 1.0, 0.9688, 1.0, 0.9688, 1.0, 0.9375, 1.0, 0.9062, 1.0, 0.9375, 1.0, 0.9375, 1.0, 0.9062, 1.0, 0.875, 1.0, 0.9062, 1.0, 0.9062, 1.0, 0.875, 1.0, 0.8438, 1.0, 0.875, 1.0, 0.875, 1.0, 0.8438, 1.0, 0.8125, 1.0, 0.8438, 1.0, 0.8438, 1.0, 0.8125, 1.0, 0.7812, 1.0, 0.8125, 1.0, 0.8125, 1.0, 0.7812, 1.0, 0.75, 1.0, 0.7812, 1.0, 0.7812, 1.0, 0.75, 1.0, 0.7188, 1.0, 0.75, 1.0, 0.75, 1.0, 0.7188, 1.0, 0.6875, 1.0, 0.7188, 1.0, 0.7188, 1.0, 0.6875, 1.0, 0.6562, 1.0, 0.6875, 1.0, 0.6875, 1.0, 0.6562, 1.0, 0.625, 1.0, 0.6562, 1.0, 0.6562, 1.0, 0.625, 1.0, 0.5938, 1.0, 0.625, 1.0, 0.625, 1.0, 0.5938, 1.0, 0.5625, 1.0, 0.5938, 1.0, 0.5938, 1.0, 0.5625, 1.0, 0.5312, 1.0, 0.5625, 1.0, 0.5625, 1.0, 0.5312, 1.0, 0.5, 1.0, 0.5312, 1.0, 0.5312, 1.0, 0.5, 1.0, 0.4688, 1.0, 0.5, 1.0, 0.5, 1.0, 0.4688, 1.0, 0.4375, 1.0, 0.4688, 1.0, 0.4688, 1.0, 0.4375, 1.0, 0.4062, 1.0, 0.4375, 1.0, 0.4375, 1.0, 0.4062, 1.0, 0.375, 1.0, 0.4062, 1.0, 0.4063, 1.0, 0.375, 1.0, 0.3438, 1.0, 0.375, 1.0, 0.375, 1.0, 0.3438, 1.0, 0.3125, 1.0, 0.3438, 1.0, 0.3438, 1.0, 0.3125, 1.0, 0.2812, 1.0, 0.3125, 1.0, 0.3125, 1.0, 0.2812, 1.0, 0.25, 1.0, 0.2812, 1.0, 0.2812, 1.0, 0.25, 1.0, 0.2188, 1.0, 0.25, 1.0, 0.25, 1.0, 0.2188, 1.0, 0.1875, 1.0, 0.2188, 1.0, 0.2188, 1.0, 0.1875, 1.0, 0.1562, 1.0, 0.1875, 1.0, 0.1875, 1.0, 0.1562, 1.0, 0.125, 1.0, 0.1562, 1.0, 0.1562, 1.0, 0.125, 1.0, 0.09375, 1.0, 0.125, 1.0, 0.125, 1.0, 0.09375, 1.0, 0.0625, 1.0, 0.09375, 1.0, 0.09375, 1.0, 0.0625, 1.0, 0.03125, 1.0, 0.0625, 1.0, 0.0625, 1.0, 0.03125, 1.0, 0.0, 1.0, 0.03125, 1.0, 0.03125, 1.0, 0.0, 1.0, 0.9375, 1.0, 0.9688, 1.0, 0.9688, 1.0, 0.9375, 1.0, 0.9687, 0.9932, 1.0, 0.9932, 1.0, 1.0, 0.9688, 1.0, 0.9375, 0.9932, 0.9688, 0.9932, 0.9688, 1.0, 0.9375, 1.0, 0.9062, 0.9932, 0.9375, 0.9932, 0.9375, 1.0, 0.9062, 1.0, 0.875, 0.9932, 0.9062, 0.9932, 0.9062, 1.0, 0.875, 1.0, 0.8438, 0.9932, 0.875, 0.9932, 0.875, 1.0, 0.8438, 1.0, 0.8125, 0.9932, 0.8438, 0.9932, 0.8438, 1.0, 0.8125, 1.0, 0.7812, 0.9932, 0.8125, 0.9932, 0.8125, 1.0, 0.7812, 1.0, 0.75, 0.9932, 0.7812, 0.9932, 0.7812, 1.0, 0.75, 1.0, 0.7188, 0.9932, 0.75, 0.9932, 0.75, 1.0, 0.7188, 1.0, 0.6875, 0.9932, 0.7188, 0.9932, 0.7188, 1.0, 0.6875, 1.0, 0.6562, 0.9932, 0.6875, 0.9932, 0.6875, 1.0, 0.6562, 1.0, 0.625, 0.9932, 0.6562, 0.9932, 0.6562, 1.0, 0.625, 1.0, 0.5938, 0.9932, 0.625, 0.9932, 0.625, 1.0, 0.5938, 1.0, 0.5625, 0.9931, 0.5938, 0.9932, 0.5938, 1.0, 0.5625, 1.0, 0.5312, 0.9931, 0.5625, 0.9931, 0.5625, 1.0, 0.5312, 1.0, 0.5, 0.9931, 0.5312, 0.9931, 0.5312, 1.0, 0.5, 1.0, 0.4688, 0.9931, 0.5, 0.9931, 0.5, 1.0, 0.4688, 1.0, 0.4375, 0.9931, 0.4688, 0.9931, 0.4688, 1.0, 0.4375, 1.0, 0.4062, 0.9932, 0.4375, 0.9932, 0.4375, 1.0, 0.4062, 1.0, 0.375, 0.9932, 0.4062, 0.9932, 0.4062, 1.0, 0.375, 1.0, 0.3438, 0.9932, 0.375, 0.9932, 0.375, 1.0, 0.3438, 1.0, 0.3125, 0.9932, 0.3438, 0.9932, 0.3438, 1.0, 0.3125, 1.0, 0.2812, 0.9932, 0.3125, 0.9932, 0.3125, 1.0, 0.2812, 1.0, 0.25, 0.9932, 0.2812, 0.9932, 0.2812, 1.0, 0.25, 1.0, 0.2188, 0.9932, 0.25, 0.9932, 0.25, 1.0, 0.2188, 1.0, 0.1875, 0.9932, 0.2188, 0.9932, 0.2188, 1.0, 0.1875, 1.0, 0.1562, 0.9932, 0.1875, 0.9932, 0.1875, 1.0, 0.1562, 1.0, 0.125, 0.9932, 0.1562, 0.9932, 0.1562, 1.0, 0.125, 1.0, 0.09375, 0.9932, 0.125, 0.9932, 0.125, 1.0, 0.09375, 1.0, 0.0625, 0.9932, 0.09375, 0.9932, 0.09375, 1.0, 0.0625, 1.0, 0.03125, 0.9932, 0.0625, 0.9932, 0.0625, 1.0, 0.03125, 1.0, 0.0, 0.9932, 0.03125, 0.9932, 0.03125, 1.0, 0.0, 1.0, 0.9688, 1.0, 1.0, 1.0, 1.0, 1.0, 0.9688, 1.0, 0.9375, 1.0, 0.9688, 1.0, 0.9688, 1.0, 0.9375, 1.0, 0.125, 1.0, 0.1562, 1.0, 0.1562, 1.0, 0.125, 1.0, 0.5312, 1.0, 0.5625, 1.0, 0.5625, 1.0, 0.5312, 1.0, 0.0, 1.0, 0.03125, 1.0, 0.03125, 1.0, 0.0, 1.0, 0.09375, 1.0, 0.125, 1.0, 0.125, 1.0, 0.09375, 1.0, 0.5, 1.0, 0.5312, 1.0, 0.5312, 1.0, 0.5, 1.0, 0.9062, 1.0, 0.9375, 1.0, 0.9375, 1.0, 0.9062, 1.0, 0.0625, 1.0, 0.09375, 1.0, 0.09375, 1.0, 0.0625, 1.0, 0.4688, 1.0, 0.5, 1.0, 0.5, 1.0, 0.4688, 1.0, 0.875, 1.0, 0.9063, 1.0, 0.9062, 1.0, 0.875, 1.0, 0.03125, 1.0, 0.0625, 1.0, 0.0625, 1.0, 0.03125, 1.0, 0.4375, 1.0, 0.4688, 1.0, 0.4688, 1.0, 0.4375, 1.0, 0.8438, 1.0, 0.875, 1.0, 0.875, 1.0, 0.8438, 1.0, 0.0, 1.0, 0.03125, 1.0, 0.03125, 1.0, 0.0, 1.0, 0.4062, 1.0, 0.4375, 1.0, 0.4375, 1.0, 0.4062, 1.0, 0.8125, 1.0, 0.8438, 1.0, 0.8438, 1.0, 0.8125, 1.0, 0.375, 1.0, 0.4063, 1.0, 0.4062, 1.0, 0.375, 1.0, 0.7812, 1.0, 0.8125, 1.0, 0.8125, 1.0, 0.7812, 1.0, 0.3438, 1.0, 0.375, 1.0, 0.375, 1.0, 0.3438, 1.0, 0.75, 1.0, 0.7813, 1.0, 0.7812, 1.0, 0.75, 1.0, 0.3125, 1.0, 0.3438, 1.0, 0.3438, 1.0, 0.3125, 1.0, 0.7188, 1.0, 0.75, 1.0, 0.75, 1.0, 0.7188, 1.0, 0.2812, 1.0, 0.3125, 1.0, 0.3125, 1.0, 0.2812, 1.0, 0.6875, 1.0, 0.7188, 1.0, 0.7188, 1.0, 0.6875, 1.0, 0.25, 1.0, 0.2812, 1.0, 0.2812, 1.0, 0.25, 1.0, 0.6562, 1.0, 0.6875, 1.0, 0.6875, 1.0, 0.6562, 1.0, 0.2188, 1.0, 0.25, 1.0, 0.25, 1.0, 0.2188, 1.0, 0.625, 1.0, 0.6562, 1.0, 0.6562, 1.0, 0.625, 1.0, 0.1875, 1.0, 0.2188, 1.0, 0.2188, 1.0, 0.1875, 1.0, 0.5938, 1.0, 0.625, 1.0, 0.625, 1.0, 0.5938, 1.0, 0.1562, 1.0, 0.1875, 1.0, 0.1875, 1.0, 0.1562, 1.0, 0.5625, 1.0, 0.5938, 1.0, 0.5938, 1.0, 0.5625, 1.0, 0.9688, 1.0, 1.0, 1.0, 1.0, 1.0, 0.9688, 1.0, 0.9375, 1.0, 0.9688, 1.0, 0.9688, 1.0, 0.9375, 1.0, 0.9062, 1.0, 0.9375, 1.0, 0.9375, 1.0, 0.9062, 1.0, 0.875, 1.0, 0.9062, 1.0, 0.9062, 1.0, 0.875, 1.0, 0.8438, 1.0, 0.875, 1.0, 0.875, 1.0, 0.8438, 1.0, 0.8125, 1.0, 0.8438, 1.0, 0.8438, 1.0, 0.8125, 1.0, 0.7812, 1.0, 0.8125, 1.0, 0.8125, 1.0, 0.7812, 1.0, 0.75, 1.0, 0.7812, 1.0, 0.7812, 1.0, 0.75, 1.0, 0.7188, 1.0, 0.75, 1.0, 0.75, 1.0, 0.7188, 1.0, 0.6875, 1.0, 0.7188, 1.0, 0.7188, 1.0, 0.6875, 1.0, 0.6562, 1.0, 0.6875, 1.0, 0.6875, 1.0, 0.6562, 1.0, 0.625, 1.0, 0.6562, 1.0, 0.6562, 1.0, 0.625, 1.0, 0.5938, 1.0, 0.625, 1.0, 0.625, 1.0, 0.5938, 1.0, 0.5625, 1.0, 0.5938, 1.0, 0.5938, 1.0, 0.5625, 1.0, 0.5312, 1.0, 0.5625, 1.0, 0.5625, 1.0, 0.5312, 1.0, 0.5, 1.0, 0.5312, 1.0, 0.5312, 1.0, 0.5, 1.0, 0.4688, 1.0, 0.5, 1.0, 0.5, 1.0, 0.4688, 1.0, 0.4375, 1.0, 0.4688, 1.0, 0.4688, 1.0, 0.4375, 1.0, 0.4062, 1.0, 0.4375, 1.0, 0.4375, 1.0, 0.4062, 1.0, 0.375, 1.0, 0.4062, 1.0, 0.4062, 1.0, 0.375, 1.0, 0.3438, 1.0, 0.375, 1.0, 0.375, 1.0, 0.3438, 1.0, 0.3125, 1.0, 0.3438, 1.0, 0.3438, 1.0, 0.3125, 1.0, 0.2812, 1.0, 0.3125, 1.0, 0.3125, 1.0, 0.2812, 1.0, 0.25, 1.0, 0.2812, 1.0, 0.2812, 1.0, 0.25, 1.0, 0.2188, 1.0, 0.25, 1.0, 0.25, 1.0, 0.2188, 1.0, 0.1875, 1.0, 0.2188, 1.0, 0.2188, 1.0, 0.1875, 1.0, 0.1562, 1.0, 0.1875, 1.0, 0.1875, 1.0, 0.1562, 1.0, 0.125, 1.0, 0.1562, 1.0, 0.1562, 1.0, 0.125, 1.0, 0.09375, 1.0, 0.125, 1.0, 0.125, 1.0, 0.09375, 1.0, 0.0625, 1.0, 0.09375, 1.0, 0.09375, 1.0, 0.0625, 1.0, 0.03125, 1.0, 0.0625, 1.0, 0.0625, 1.0, 0.03125, 1.0, 0.0, 1.0, 0.03125, 1.0, 0.03125, 1.0, 0.0, 1.0, 0.9688, 1.0, 1.0, 1.0, 1.0, 1.0, 0.9688, 1.0, 0.2812, 1.0, 0.3125, 1.0, 0.3125, 1.0, 0.2812, 1.0, 0.6229, 1.0, 0.3459, 1.0, 0.2047, 1.0, 0.1762, 1.0, 0.1801, 1.0, 0.1948, 1.0, 0.2145, 1.0, 0.2367, 1.0, 0.2605, 1.0, 0.2853, 1.0, 0.3108, 1.0, 0.3369, 1.0, 0.3633, 1.0, 0.3899, 1.0, 0.4168, 1.0, 0.4438, 1.0, 0.4708, 1.0, 0.4979, 1.0, 0.525, 1.0, 0.552, 1.0, 0.5788, 1.0, 0.6055, 1.0, 0.6319, 1.0, 0.6579, 1.0, 0.6835, 1.0, 0.7083, 1.0, 0.7321, 1.0, 0.7543, 1.0, 0.7739, 1.0, 0.7887, 1.0, 0.7925, 1.0, 0.7641, 1.0, 0.6875, 1.0, 0.7188, 1.0, 0.7188, 1.0, 0.6875, 1.0, 0.25, 1.0, 0.2812, 1.0, 0.2812, 1.0, 0.25, 1.0, 0.6562, 1.0, 0.6875, 1.0, 0.6875, 1.0, 0.6562, 1.0, 0.2188, 1.0, 0.25, 1.0, 0.25, 1.0, 0.2188, 1.0, 0.625, 1.0, 0.6562, 1.0, 0.6562, 1.0, 0.625, 1.0, 0.1875, 1.0, 0.2188, 1.0, 0.2188, 1.0, 0.1875, 1.0, 0.5938, 1.0, 0.625, 1.0, 0.625, 1.0, 0.5938, 1.0, 0.1562, 1.0, 0.1875, 1.0, 0.1875, 1.0, 0.1562, 1.0, 0.5625, 1.0, 0.5938, 1.0, 0.5938, 1.0, 0.5625, 1.0, 0.9688, 1.0, 1.0, 1.0, 1.0, 1.0, 0.9688, 1.0, 0.125, 1.0, 0.1562, 1.0, 0.1562, 1.0, 0.125, 1.0, 0.5312, 1.0, 0.5625, 1.0, 0.5625, 1.0, 0.5312, 1.0, 0.9375, 1.0, 0.9688, 1.0, 0.9688, 1.0, 0.9375, 1.0, 0.09375, 1.0, 0.125, 1.0, 0.125, 1.0, 0.09375, 1.0, 0.5, 1.0, 0.5312, 1.0, 0.5312, 1.0, 0.5, 1.0, 0.9062, 1.0, 0.9375, 1.0, 0.9375, 1.0, 0.9062, 1.0, 0.0625, 1.0, 0.09375, 1.0, 0.09375, 1.0, 0.0625, 1.0, 0.4688, 1.0, 0.5, 1.0, 0.5, 1.0, 0.4688, 1.0, 0.875, 1.0, 0.9062, 1.0, 0.9062, 1.0, 0.875, 1.0, 0.03125, 1.0, 0.0625, 1.0, 0.0625, 1.0, 0.03125, 1.0, 0.4375, 1.0, 0.4688, 1.0, 0.4688, 1.0, 0.4375, 1.0, 0.8438, 1.0, 0.875, 1.0, 0.875, 1.0, 0.8438, 1.0, 0.0, 1.0, 0.03125, 1.0, 0.03125, 1.0, 0.0, 1.0, 0.4062, 1.0, 0.4375, 1.0, 0.4375, 1.0, 0.4062, 1.0, 0.8125, 1.0, 0.8438, 1.0, 0.8438, 1.0, 0.8125, 1.0, 0.375, 1.0, 0.4062, 1.0, 0.4062, 1.0, 0.375, 1.0, 0.7812, 1.0, 0.8125, 1.0, 0.8125, 1.0, 0.7812, 1.0, 0.3438, 1.0, 0.375, 1.0, 0.375, 1.0, 0.3438, 1.0, 0.75, 1.0, 0.7812, 1.0, 0.7812, 1.0, 0.75, 1.0, 0.3125, 1.0, 0.3438, 1.0, 0.3438, 1.0, 0.3125, 1.0, 0.7188, 1.0, 0.75, 1.0, 0.75, 1.0, 0.7188, 1.0, 0.3459, 1.0, 0.6229, 1.0, 0.9688, 1.0, 0.0, 1.0, 0.6229, 1.0, 0.7641, 1.0, 0.9375, 1.0, 0.9688, 1.0, 0.7641, 1.0, 0.7925, 1.0, 0.9062, 1.0, 0.9375, 1.0, 0.7925, 1.0, 0.7887, 1.0, 0.875, 1.0, 0.9062, 1.0, 0.7887, 1.0, 0.7739, 1.0, 0.8438, 1.0, 0.875, 1.0, 0.7739, 1.0, 0.7543, 1.0, 0.8125, 1.0, 0.8438, 1.0, 0.7543, 1.0, 0.7321, 1.0, 0.7812, 1.0, 0.8125, 1.0, 0.7321, 1.0, 0.7083, 1.0, 0.75, 1.0, 0.7812, 1.0, 0.7083, 1.0, 0.6835, 1.0, 0.7188, 1.0, 0.75, 1.0, 0.6835, 1.0, 0.6579, 1.0, 0.6875, 1.0, 0.7188, 1.0, 0.6579, 1.0, 0.6319, 1.0, 0.6562, 1.0, 0.6875, 1.0, 0.6319, 1.0, 0.6055, 1.0, 0.625, 1.0, 0.6562, 1.0, 0.6055, 1.0, 0.5788, 1.0, 0.5938, 1.0, 0.625, 1.0, 0.5788, 1.0, 0.552, 1.0, 0.5625, 1.0, 0.5938, 1.0, 0.552, 1.0, 0.525, 1.0, 0.5312, 1.0, 0.5625, 1.0, 0.525, 1.0, 0.4979, 1.0, 0.5, 1.0, 0.5312, 1.0, 0.4979, 1.0, 0.4708, 1.0, 0.4688, 1.0, 0.5, 1.0, 0.4708, 1.0, 0.4438, 1.0, 0.4375, 1.0, 0.4688, 1.0, 0.4438, 1.0, 0.4168, 1.0, 0.4062, 1.0, 0.4375, 1.0, 0.4168, 1.0, 0.3899, 1.0, 0.375, 1.0, 0.4062, 1.0, 0.3899, 1.0, 0.3633, 1.0, 0.3438, 1.0, 0.375, 1.0, 0.3633, 1.0, 0.3369, 1.0, 0.3125, 1.0, 0.3438, 1.0, 0.3369, 1.0, 0.3108, 1.0, 0.2812, 1.0, 0.3125, 1.0, 0.3108, 1.0, 0.2853, 1.0, 0.25, 1.0, 0.2812, 1.0, 0.2853, 1.0, 0.2605, 1.0, 0.2188, 1.0, 0.25, 1.0, 0.2605, 1.0, 0.2367, 1.0, 0.1875, 1.0, 0.2188, 1.0, 0.2367, 1.0, 0.2145, 1.0, 0.1562, 1.0, 0.1875, 1.0, 0.2145, 1.0, 0.1948, 1.0, 0.125, 1.0, 0.1562, 1.0, 0.1948, 1.0, 0.1801, 1.0, 0.09375, 1.0, 0.125, 1.0, 0.1801, 1.0, 0.1762, 1.0, 0.0625, 1.0, 0.09375, 1.0, 0.1762, 1.0, 0.2047, 1.0, 0.03125, 1.0, 0.0625, 1.0, 0.2047, 1.0, 0.3459, 1.0, 0.0, 1.0, 0.03125, 1.0])
me_cylinder.update()

# ---- objects
ob_light = bpy.data.objects.new('Light', light_light)
ob_camera = bpy.data.objects.new('Camera', cam_camera)
ob_cylinder = bpy.data.objects.new('Cylinder', me_cylinder)

# ---- transforms, parenting, visibility, modifiers, constraints
ob_light.location = (4.076, 1.005, 5.904)
ob_light.rotation_euler = (0.6503, 0.05522, 1.866)
ob_light.lock_rotations_4d = False
ob_light.empty_display_type = 'ARROWS'
ob_light.color = (0.0, 0.0, 0.0, 0.0)
ob_light.lineart.crease_threshold = 0.0
ob_camera.location = (7.359, -6.926, 4.958)
ob_camera.rotation_euler = (1.109, 0.0, 0.8149)
ob_camera.lock_rotations_4d = False
ob_camera.empty_display_type = 'ARROWS'
ob_camera.color = (0.0, 0.0, 0.0, 0.0)
ob_camera.display_type = 'WIRE'
ob_camera.lineart.crease_threshold = 0.0
ob_cylinder.location = (0.0, 0.0, 1.013)

# ---- collection membership
col_collection.objects.link(ob_light)
col_collection.objects.link(ob_camera)
col_collection.objects.link(ob_cylinder)

# ---- scene / render settings (as saved in the file)
scene.camera = ob_camera
scene.frame_start = 1; scene.frame_end = 250; scene.frame_set(1)
scene.render.engine = 'BLENDER_EEVEE_NEXT'
bpy.context.view_layer.update()
